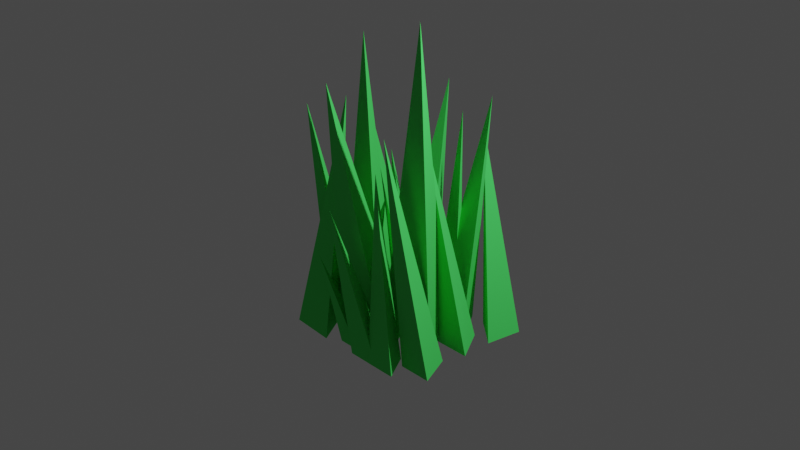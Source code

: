 # Source: grass.blend  (saved by Blender 2.81.16; exported with 4.5.12 LTS)
import bpy
from mathutils import Matrix  # noqa: F401  (used for matrix-valued properties, if any)

bpy.ops.wm.read_factory_settings(use_empty=True)
scene = bpy.context.scene
scene.name = 'Scene'

# ---- collections
col_collection = bpy.data.collections.new('Collection'); scene.collection.children.link(col_collection)

# ---- materials (node trees are filled in below, after node groups)
mat_material = bpy.data.materials.new('Material')
mat_material.alpha_threshold = 0.0
mat_material.use_transparent_shadow = False
mat_material.line_color = (0.0, 0.0, 0.0, 1.0)
mat_grass_001 = bpy.data.materials.new('grass.001')
mat_grass_001.use_transparent_shadow = False
mat_grass_001.diffuse_color = (0.07668, 0.7613, 0.13, 1.0)
mat_grass_002 = bpy.data.materials.new('grass.002')
mat_grass_002.use_transparent_shadow = False
mat_grass_002.diffuse_color = (0.07668, 0.7613, 0.13, 1.0)
mat_grass_003 = bpy.data.materials.new('grass.003')
mat_grass_003.use_transparent_shadow = False
mat_grass_003.diffuse_color = (0.07668, 0.7613, 0.13, 1.0)
mat_grass_004 = bpy.data.materials.new('grass.004')
mat_grass_004.use_transparent_shadow = False
mat_grass_004.diffuse_color = (0.07668, 0.7613, 0.13, 1.0)
mat_grass_005 = bpy.data.materials.new('grass.005')
mat_grass_005.use_transparent_shadow = False
mat_grass_005.diffuse_color = (0.07668, 0.7613, 0.13, 1.0)
mat_grass_006 = bpy.data.materials.new('grass.006')
mat_grass_006.use_transparent_shadow = False
mat_grass_006.diffuse_color = (0.07668, 0.7613, 0.13, 1.0)
mat_grass_007 = bpy.data.materials.new('grass.007')
mat_grass_007.use_transparent_shadow = False
mat_grass_007.diffuse_color = (0.07668, 0.7613, 0.13, 1.0)
mat_grass_008 = bpy.data.materials.new('grass.008')
mat_grass_008.use_transparent_shadow = False
mat_grass_008.diffuse_color = (0.07668, 0.7613, 0.13, 1.0)
mat_grass_009 = bpy.data.materials.new('grass.009')
mat_grass_009.use_transparent_shadow = False
mat_grass_009.diffuse_color = (0.07668, 0.7613, 0.13, 1.0)
mat_grass_010 = bpy.data.materials.new('grass.010')
mat_grass_010.use_transparent_shadow = False
mat_grass_010.diffuse_color = (0.07668, 0.7613, 0.13, 1.0)
mat_grass_011 = bpy.data.materials.new('grass.011')
mat_grass_011.use_transparent_shadow = False
mat_grass_011.diffuse_color = (0.07668, 0.7613, 0.13, 1.0)
mat_grass_012 = bpy.data.materials.new('grass.012')
mat_grass_012.use_transparent_shadow = False
mat_grass_012.diffuse_color = (0.07668, 0.7613, 0.13, 1.0)
mat_grass_013 = bpy.data.materials.new('grass.013')
mat_grass_013.use_transparent_shadow = False
mat_grass_013.diffuse_color = (0.07668, 0.7613, 0.13, 1.0)
mat_grass_014 = bpy.data.materials.new('grass.014')
mat_grass_014.use_transparent_shadow = False
mat_grass_014.diffuse_color = (0.07668, 0.7613, 0.13, 1.0)
mat_grass_015 = bpy.data.materials.new('grass.015')
mat_grass_015.use_transparent_shadow = False
mat_grass_015.diffuse_color = (0.07668, 0.7613, 0.13, 1.0)
mat_grass_016 = bpy.data.materials.new('grass.016')
mat_grass_016.use_transparent_shadow = False
mat_grass_016.diffuse_color = (0.07668, 0.7613, 0.13, 1.0)
mat_grass_017 = bpy.data.materials.new('grass.017')
mat_grass_017.use_transparent_shadow = False
mat_grass_017.diffuse_color = (0.07668, 0.7613, 0.13, 1.0)
mat_grass_018 = bpy.data.materials.new('grass.018')
mat_grass_018.use_transparent_shadow = False
mat_grass_018.diffuse_color = (0.07668, 0.7613, 0.13, 1.0)

# ---- material node trees
mat_material.use_nodes = True; mat_material.node_tree.nodes.clear()
_N = mat_material.node_tree.nodes; _L = mat_material.node_tree.links
n0 = _N.new('ShaderNodeOutputMaterial'); n0.name = 'Material Output'; n0.location = (300, 300)
n1 = _N.new('ShaderNodeBsdfPrincipled'); n1.name = 'Principled BSDF'; n1.location = (10, 300)
n1.distribution = 'GGX'
n1.subsurface_method = 'BURLEY'
n1.inputs[0].default_value = (0.0, 0.8, 0.02917, 1.0)
n1.inputs[2].default_value = 0.4
n1.inputs[3].default_value = 1.45
n1.inputs[27].default_value = (0.0, 0.0, 0.0, 1.0)
n1.inputs[28].default_value = 1.0
_L.new(n1.outputs[0], n0.inputs[0])
n0.is_active_output = True

# ---- world
world_world = bpy.data.worlds.new('World'); scene.world = world_world
world_world.use_nodes = True; world_world.node_tree.nodes.clear()
_N = world_world.node_tree.nodes; _L = world_world.node_tree.links
n0 = _N.new('ShaderNodeOutputWorld'); n0.name = 'World Output'; n0.location = (300, 300)
n1 = _N.new('ShaderNodeBackground'); n1.name = 'Background'; n1.location = (10, 300)
n1.inputs[0].default_value = (0.05088, 0.05088, 0.05088, 1.0)
_L.new(n1.outputs[0], n0.inputs[0])
n0.is_active_output = True
world_world.color = (0.05088, 0.05088, 0.05088)
world_world.use_sun_shadow = False
world_world.sun_shadow_jitter_overblur = 0.0

# ---- cameras
cam_camera = bpy.data.cameras.new('Camera')
cam_camera.clip_end = 100.0
cam_camera.ortho_scale = 7.314

# ---- lights
light_light = bpy.data.lights.new('Light', 'POINT')
light_light.transmission_factor = 0.0
light_light.energy = 1000.0
light_light.shadow_soft_size = 0.1
light_light.shadow_maximum_resolution = 0.006
light_light.use_absolute_resolution = True

# ---- meshes
me_cube = bpy.data.meshes.new('Cube')
me_cube.from_pydata([(0.2217, 0.2115, -0.8007)], [], [])
_uv = me_cube.uv_layers.new(name='UVMap')
_uv.uv.foreach_set('vector', [])
me_cube.materials.append(mat_material)
me_cube.use_remesh_preserve_volume = False
me_cube.use_remesh_preserve_attributes = False
me_cube.use_mirror_vertex_groups = False
me_cube.update()
me_cone = bpy.data.meshes.new('Cone')
me_cone.from_pydata([(-0.3441, -0.02255, 0.09629), (0.02695, -0.6651, 0.09629), (-0.7151, -0.6651, 0.09629), (-0.5275, -0.3906, 3.893)], [], [(0, 3, 1), (1, 3, 2), (2, 3, 0), (0, 1, 2)])
_uv = me_cone.uv_layers.new(name='UVMap')
_uv.uv.foreach_set('vector', [0.25, 0.49, 0.25, 0.25, 0.4578, 0.13, 0.4578, 0.13, 0.25, 0.25, 0.04215, 0.13, 0.04215, 0.13, 0.25, 0.25, 0.25, 0.49, 0.75, 0.49, 0.9578, 0.13, 0.5422, 0.13])
me_cone.materials.append(mat_grass_001)
me_cone.use_remesh_fix_poles = True
me_cone.use_remesh_preserve_attributes = False
me_cone.use_mirror_vertex_groups = False
me_cone.update()
me_cone_001 = bpy.data.meshes.new('Cone.001')
me_cone_001.from_pydata([(-0.3451, -0.003183, 0.08608), (0.02695, -0.6651, 0.09629), (-0.7989, -0.709, 0.07935), (1.405, -1.978, 2.964)], [], [(0, 3, 1), (1, 3, 2), (2, 3, 0), (0, 1, 2)])
_uv = me_cone_001.uv_layers.new(name='UVMap')
_uv.uv.foreach_set('vector', [0.25, 0.49, 0.25, 0.25, 0.4578, 0.13, 0.4578, 0.13, 0.25, 0.25, 0.04215, 0.13, 0.04215, 0.13, 0.25, 0.25, 0.25, 0.49, 0.75, 0.49, 0.9578, 0.13, 0.5422, 0.13])
me_cone_001.materials.append(mat_grass_002)
me_cone_001.use_remesh_fix_poles = True
me_cone_001.use_remesh_preserve_attributes = False
me_cone_001.use_mirror_vertex_groups = False
me_cone_001.update()
me_cone_002 = bpy.data.meshes.new('Cone.002')
me_cone_002.from_pydata([(-0.3441, -0.02255, 0.09629), (0.02695, -0.6651, 0.09629), (-0.7151, -0.6651, 0.09629), (-0.6527, 0.4611, 3.382)], [], [(0, 3, 1), (1, 3, 2), (2, 3, 0), (0, 1, 2)])
_uv = me_cone_002.uv_layers.new(name='UVMap')
_uv.uv.foreach_set('vector', [0.25, 0.49, 0.25, 0.25, 0.4578, 0.13, 0.4578, 0.13, 0.25, 0.25, 0.04215, 0.13, 0.04215, 0.13, 0.25, 0.25, 0.25, 0.49, 0.75, 0.49, 0.9578, 0.13, 0.5422, 0.13])
me_cone_002.materials.append(mat_grass_003)
me_cone_002.use_remesh_fix_poles = True
me_cone_002.use_remesh_preserve_attributes = False
me_cone_002.use_mirror_vertex_groups = False
me_cone_002.update()
me_cone_003 = bpy.data.meshes.new('Cone.003')
me_cone_003.from_pydata([(-0.3441, -0.02255, 0.09629), (0.02695, -0.6651, 0.09629), (-0.7151, -0.6651, 0.09629), (-0.7879, -1.101, 3.508)], [], [(0, 3, 1), (1, 3, 2), (2, 3, 0), (0, 1, 2)])
_uv = me_cone_003.uv_layers.new(name='UVMap')
_uv.uv.foreach_set('vector', [0.25, 0.49, 0.25, 0.25, 0.4578, 0.13, 0.4578, 0.13, 0.25, 0.25, 0.04215, 0.13, 0.04215, 0.13, 0.25, 0.25, 0.25, 0.49, 0.75, 0.49, 0.9578, 0.13, 0.5422, 0.13])
me_cone_003.materials.append(mat_grass_004)
me_cone_003.use_remesh_fix_poles = True
me_cone_003.use_remesh_preserve_attributes = False
me_cone_003.use_mirror_vertex_groups = False
me_cone_003.update()
me_cone_004 = bpy.data.meshes.new('Cone.004')
me_cone_004.from_pydata([(-0.3441, -0.02255, 0.09629), (0.02695, -0.6651, 0.09629), (-0.7151, -0.6651, 0.09629), (-0.8938, -0.9035, 3.661)], [], [(0, 3, 1), (1, 3, 2), (2, 3, 0), (0, 1, 2)])
_uv = me_cone_004.uv_layers.new(name='UVMap')
_uv.uv.foreach_set('vector', [0.25, 0.49, 0.25, 0.25, 0.4578, 0.13, 0.4578, 0.13, 0.25, 0.25, 0.04215, 0.13, 0.04215, 0.13, 0.25, 0.25, 0.25, 0.49, 0.75, 0.49, 0.9578, 0.13, 0.5422, 0.13])
me_cone_004.materials.append(mat_grass_005)
me_cone_004.use_remesh_fix_poles = True
me_cone_004.use_remesh_preserve_attributes = False
me_cone_004.use_mirror_vertex_groups = False
me_cone_004.update()
me_cone_005 = bpy.data.meshes.new('Cone.005')
me_cone_005.from_pydata([(-0.3441, -0.02255, 0.09629), (0.02695, -0.6651, 0.09629), (-0.7151, -0.6651, 0.09629), (0.121, -0.9402, 3.87)], [], [(0, 3, 1), (1, 3, 2), (2, 3, 0), (0, 1, 2)])
_uv = me_cone_005.uv_layers.new(name='UVMap')
_uv.uv.foreach_set('vector', [0.25, 0.49, 0.25, 0.25, 0.4578, 0.13, 0.4578, 0.13, 0.25, 0.25, 0.04215, 0.13, 0.04215, 0.13, 0.25, 0.25, 0.25, 0.49, 0.75, 0.49, 0.9578, 0.13, 0.5422, 0.13])
me_cone_005.materials.append(mat_grass_006)
me_cone_005.use_remesh_fix_poles = True
me_cone_005.use_remesh_preserve_attributes = False
me_cone_005.use_mirror_vertex_groups = False
me_cone_005.update()
me_cone_006 = bpy.data.meshes.new('Cone.006')
me_cone_006.from_pydata([(-0.3441, -0.02255, 0.09629), (0.03002, -0.6771, 0.07971), (-0.7151, -0.6651, 0.09629), (-0.5333, -0.9767, 3.208)], [], [(0, 3, 1), (1, 3, 2), (2, 3, 0), (0, 1, 2)])
_uv = me_cone_006.uv_layers.new(name='UVMap')
_uv.uv.foreach_set('vector', [0.25, 0.49, 0.25, 0.25, 0.4578, 0.13, 0.4578, 0.13, 0.25, 0.25, 0.04215, 0.13, 0.04215, 0.13, 0.25, 0.25, 0.25, 0.49, 0.75, 0.49, 0.9578, 0.13, 0.5422, 0.13])
me_cone_006.materials.append(mat_grass_007)
me_cone_006.use_remesh_fix_poles = True
me_cone_006.use_remesh_preserve_attributes = False
me_cone_006.use_mirror_vertex_groups = False
me_cone_006.update()
me_cone_007 = bpy.data.meshes.new('Cone.007')
me_cone_007.from_pydata([(-0.3441, -0.02255, 0.09629), (0.02695, -0.6651, 0.09629), (-0.7151, -0.6651, 0.09629), (-0.03165, -0.09627, 3.958)], [], [(0, 3, 1), (1, 3, 2), (2, 3, 0), (0, 1, 2)])
_uv = me_cone_007.uv_layers.new(name='UVMap')
_uv.uv.foreach_set('vector', [0.25, 0.49, 0.25, 0.25, 0.4578, 0.13, 0.4578, 0.13, 0.25, 0.25, 0.04215, 0.13, 0.04215, 0.13, 0.25, 0.25, 0.25, 0.49, 0.75, 0.49, 0.9578, 0.13, 0.5422, 0.13])
me_cone_007.materials.append(mat_grass_008)
me_cone_007.use_remesh_fix_poles = True
me_cone_007.use_remesh_preserve_attributes = False
me_cone_007.use_mirror_vertex_groups = False
me_cone_007.update()
me_cone_008 = bpy.data.meshes.new('Cone.008')
me_cone_008.from_pydata([(-0.3441, -0.02255, 0.09629), (0.02695, -0.6651, 0.09629), (-0.7151, -0.6651, 0.09629), (-0.8938, -0.9035, 3.661)], [], [(0, 3, 1), (1, 3, 2), (2, 3, 0), (0, 1, 2)])
_uv = me_cone_008.uv_layers.new(name='UVMap')
_uv.uv.foreach_set('vector', [0.25, 0.49, 0.25, 0.25, 0.4578, 0.13, 0.4578, 0.13, 0.25, 0.25, 0.04215, 0.13, 0.04215, 0.13, 0.25, 0.25, 0.25, 0.49, 0.75, 0.49, 0.9578, 0.13, 0.5422, 0.13])
me_cone_008.materials.append(mat_grass_009)
me_cone_008.use_remesh_fix_poles = True
me_cone_008.use_remesh_preserve_attributes = False
me_cone_008.use_mirror_vertex_groups = False
me_cone_008.update()
me_cone_009 = bpy.data.meshes.new('Cone.009')
me_cone_009.from_pydata([(-0.3441, -0.02255, 0.09629), (0.02695, -0.6651, 0.09629), (-0.7151, -0.6651, 0.09629), (0.651, -0.6625, 3.242)], [], [(0, 3, 1), (1, 3, 2), (2, 3, 0), (0, 1, 2)])
_uv = me_cone_009.uv_layers.new(name='UVMap')
_uv.uv.foreach_set('vector', [0.25, 0.49, 0.25, 0.25, 0.4578, 0.13, 0.4578, 0.13, 0.25, 0.25, 0.04215, 0.13, 0.04215, 0.13, 0.25, 0.25, 0.25, 0.49, 0.75, 0.49, 0.9578, 0.13, 0.5422, 0.13])
me_cone_009.materials.append(mat_grass_010)
me_cone_009.use_remesh_fix_poles = True
me_cone_009.use_remesh_preserve_attributes = False
me_cone_009.use_mirror_vertex_groups = False
me_cone_009.update()
me_cone_010 = bpy.data.meshes.new('Cone.010')
me_cone_010.from_pydata([(-0.3441, -0.02255, 0.09629), (-0.08126, -0.6651, 0.09629), (-0.7151, -0.6651, 0.09629), (-0.8938, -0.9035, 3.661)], [], [(0, 3, 1), (1, 3, 2), (2, 3, 0), (0, 1, 2)])
_uv = me_cone_010.uv_layers.new(name='UVMap')
_uv.uv.foreach_set('vector', [0.25, 0.49, 0.25, 0.25, 0.4578, 0.13, 0.4578, 0.13, 0.25, 0.25, 0.04215, 0.13, 0.04215, 0.13, 0.25, 0.25, 0.25, 0.49, 0.75, 0.49, 0.9578, 0.13, 0.5422, 0.13])
me_cone_010.materials.append(mat_grass_011)
me_cone_010.use_remesh_fix_poles = True
me_cone_010.use_remesh_preserve_attributes = False
me_cone_010.use_mirror_vertex_groups = False
me_cone_010.update()
me_cone_011 = bpy.data.meshes.new('Cone.011')
me_cone_011.from_pydata([(-0.3441, -0.02255, 0.09629), (0.02695, -0.6651, 0.09629), (-0.7151, -0.6651, 0.09629), (-0.8938, -0.9035, 3.661)], [], [(0, 3, 1), (1, 3, 2), (2, 3, 0), (0, 1, 2)])
_uv = me_cone_011.uv_layers.new(name='UVMap')
_uv.uv.foreach_set('vector', [0.25, 0.49, 0.25, 0.25, 0.4578, 0.13, 0.4578, 0.13, 0.25, 0.25, 0.04215, 0.13, 0.04215, 0.13, 0.25, 0.25, 0.25, 0.49, 0.75, 0.49, 0.9578, 0.13, 0.5422, 0.13])
me_cone_011.materials.append(mat_grass_012)
me_cone_011.use_remesh_fix_poles = True
me_cone_011.use_remesh_preserve_attributes = False
me_cone_011.use_mirror_vertex_groups = False
me_cone_011.update()
me_cone_012 = bpy.data.meshes.new('Cone.012')
me_cone_012.from_pydata([(-0.3441, -0.02255, 0.09629), (0.02695, -0.6651, 0.09629), (-0.7151, -0.6134, 0.08965), (-0.03165, -0.09627, 3.958)], [], [(0, 3, 1), (1, 3, 2), (2, 3, 0), (0, 1, 2)])
_uv = me_cone_012.uv_layers.new(name='UVMap')
_uv.uv.foreach_set('vector', [0.25, 0.49, 0.25, 0.25, 0.4578, 0.13, 0.4578, 0.13, 0.25, 0.25, 0.04215, 0.13, 0.04215, 0.13, 0.25, 0.25, 0.25, 0.49, 0.75, 0.49, 0.9578, 0.13, 0.5422, 0.13])
me_cone_012.materials.append(mat_grass_013)
me_cone_012.use_remesh_fix_poles = True
me_cone_012.use_remesh_preserve_attributes = False
me_cone_012.use_mirror_vertex_groups = False
me_cone_012.update()
me_cone_013 = bpy.data.meshes.new('Cone.013')
me_cone_013.from_pydata([(-0.3441, -0.02255, 0.09629), (0.02695, -0.6651, 0.09629), (-0.7151, -0.6651, 0.09629), (-0.6529, -0.8627, 3.716)], [], [(0, 3, 1), (1, 3, 2), (2, 3, 0), (0, 1, 2)])
_uv = me_cone_013.uv_layers.new(name='UVMap')
_uv.uv.foreach_set('vector', [0.25, 0.49, 0.25, 0.25, 0.4578, 0.13, 0.4578, 0.13, 0.25, 0.25, 0.04215, 0.13, 0.04215, 0.13, 0.25, 0.25, 0.25, 0.49, 0.75, 0.49, 0.9578, 0.13, 0.5422, 0.13])
me_cone_013.materials.append(mat_grass_014)
me_cone_013.use_remesh_fix_poles = True
me_cone_013.use_remesh_preserve_attributes = False
me_cone_013.use_mirror_vertex_groups = False
me_cone_013.update()
me_cone_014 = bpy.data.meshes.new('Cone.014')
me_cone_014.from_pydata([(-0.3441, -0.02255, 0.09629), (0.02695, -0.6651, 0.09629), (-0.7151, -0.6651, 0.09629), (-0.8276, -0.2912, 3.725)], [], [(0, 3, 1), (1, 3, 2), (2, 3, 0), (0, 1, 2)])
_uv = me_cone_014.uv_layers.new(name='UVMap')
_uv.uv.foreach_set('vector', [0.25, 0.49, 0.25, 0.25, 0.4578, 0.13, 0.4578, 0.13, 0.25, 0.25, 0.04215, 0.13, 0.04215, 0.13, 0.25, 0.25, 0.25, 0.49, 0.75, 0.49, 0.9578, 0.13, 0.5422, 0.13])
me_cone_014.materials.append(mat_grass_015)
me_cone_014.use_remesh_fix_poles = True
me_cone_014.use_remesh_preserve_attributes = False
me_cone_014.use_mirror_vertex_groups = False
me_cone_014.update()
me_cone_015 = bpy.data.meshes.new('Cone.015')
me_cone_015.from_pydata([(-0.3441, -0.02255, 0.09629), (0.02695, -0.6651, 0.09629), (-0.7151, -0.6651, 0.09629), (-0.1399, 0.4259, 3.991)], [], [(0, 3, 1), (1, 3, 2), (2, 3, 0), (0, 1, 2)])
_uv = me_cone_015.uv_layers.new(name='UVMap')
_uv.uv.foreach_set('vector', [0.25, 0.49, 0.25, 0.25, 0.4578, 0.13, 0.4578, 0.13, 0.25, 0.25, 0.04215, 0.13, 0.04215, 0.13, 0.25, 0.25, 0.25, 0.49, 0.75, 0.49, 0.9578, 0.13, 0.5422, 0.13])
me_cone_015.materials.append(mat_grass_016)
me_cone_015.use_remesh_fix_poles = True
me_cone_015.use_remesh_preserve_attributes = False
me_cone_015.use_mirror_vertex_groups = False
me_cone_015.update()
me_cone_016 = bpy.data.meshes.new('Cone.016')
me_cone_016.from_pydata([(-0.3441, -0.02255, 0.09629), (0.02695, -0.6651, 0.09629), (-0.7151, -0.6651, 0.09629), (-0.8562, -0.6961, 3.716)], [], [(0, 3, 1), (1, 3, 2), (2, 3, 0), (0, 1, 2)])
_uv = me_cone_016.uv_layers.new(name='UVMap')
_uv.uv.foreach_set('vector', [0.25, 0.49, 0.25, 0.25, 0.4578, 0.13, 0.4578, 0.13, 0.25, 0.25, 0.04215, 0.13, 0.04215, 0.13, 0.25, 0.25, 0.25, 0.49, 0.75, 0.49, 0.9578, 0.13, 0.5422, 0.13])
me_cone_016.materials.append(mat_grass_017)
me_cone_016.use_remesh_fix_poles = True
me_cone_016.use_remesh_preserve_attributes = False
me_cone_016.use_mirror_vertex_groups = False
me_cone_016.update()
me_cone_017 = bpy.data.meshes.new('Cone.017')
me_cone_017.from_pydata([(-0.3441, -0.02255, 0.09629), (0.02695, -0.6651, 0.09629), (-0.7151, -0.6651, 0.09629), (-0.7879, -1.416, 3.508)], [], [(0, 3, 1), (1, 3, 2), (2, 3, 0), (0, 1, 2)])
_uv = me_cone_017.uv_layers.new(name='UVMap')
_uv.uv.foreach_set('vector', [0.25, 0.49, 0.25, 0.25, 0.4578, 0.13, 0.4578, 0.13, 0.25, 0.25, 0.04215, 0.13, 0.04215, 0.13, 0.25, 0.25, 0.25, 0.49, 0.75, 0.49, 0.9578, 0.13, 0.5422, 0.13])
me_cone_017.materials.append(mat_grass_018)
me_cone_017.use_remesh_fix_poles = True
me_cone_017.use_remesh_preserve_attributes = False
me_cone_017.use_mirror_vertex_groups = False
me_cone_017.update()

# ---- objects
ob_cube = bpy.data.objects.new('Cube', me_cube)
ob_light = bpy.data.objects.new('Light', light_light)
ob_camera = bpy.data.objects.new('Camera', cam_camera)
ob_cone = bpy.data.objects.new('Cone', me_cone)
ob_cone_001 = bpy.data.objects.new('Cone.001', me_cone_001)
ob_cone_002 = bpy.data.objects.new('Cone.002', me_cone_002)
ob_cone_003 = bpy.data.objects.new('Cone.003', me_cone_003)
ob_cone_004 = bpy.data.objects.new('Cone.004', me_cone_004)
ob_cone_005 = bpy.data.objects.new('Cone.005', me_cone_005)
ob_cone_006 = bpy.data.objects.new('Cone.006', me_cone_006)
ob_cone_007 = bpy.data.objects.new('Cone.007', me_cone_007)
ob_cone_008 = bpy.data.objects.new('Cone.008', me_cone_008)
ob_cone_009 = bpy.data.objects.new('Cone.009', me_cone_009)
ob_cone_010 = bpy.data.objects.new('Cone.010', me_cone_010)
ob_cone_011 = bpy.data.objects.new('Cone.011', me_cone_011)
ob_cone_012 = bpy.data.objects.new('Cone.012', me_cone_012)
ob_cone_013 = bpy.data.objects.new('Cone.013', me_cone_013)
ob_cone_014 = bpy.data.objects.new('Cone.014', me_cone_014)
ob_cone_015 = bpy.data.objects.new('Cone.015', me_cone_015)
ob_cone_016 = bpy.data.objects.new('Cone.016', me_cone_016)
ob_cone_017 = bpy.data.objects.new('Cone.017', me_cone_017)

# ---- transforms, parenting, visibility, modifiers, constraints
ob_cube.location = (1.513, 1.19, 1.19)
ob_cube.lock_rotations_4d = False
ob_cube.empty_display_type = 'ARROWS'
ob_cube.lineart.crease_threshold = 0.0
ob_light.location = (4.076, 1.005, 5.904)
ob_light.rotation_euler = (0.6503, 0.05522, 1.866)
ob_light.lock_rotations_4d = False
ob_light.empty_display_type = 'ARROWS'
ob_light.color = (0.0, 0.0, 0.0, 0.0)
ob_light.lineart.crease_threshold = 0.0
ob_camera.location = (7.888, -7.62, 6.703)
ob_camera.rotation_euler = (1.109, 0.0, 0.8149)
ob_camera.lock_rotations_4d = False
ob_camera.empty_display_type = 'ARROWS'
ob_camera.color = (0.0, 0.0, 0.0, 0.0)
ob_camera.display_type = 'WIRE'
ob_camera.lineart.crease_threshold = 0.0
ob_cone.location = (-0.3523, 0.3838, -0.1331)
ob_cone.scale = (0.872, 0.872, 0.872)
ob_cone.lineart.crease_threshold = 0.0
ob_cone_001.location = (0.1158, 0.831, -0.1257)
ob_cone_001.scale = (0.3915, 0.3915, 0.9726)
ob_cone_001.lineart.crease_threshold = 0.0
ob_cone_002.location = (0.03741, 0.6729, -0.1422)
ob_cone_002.scale = (0.8055, 0.8055, 0.8055)
ob_cone_002.lineart.crease_threshold = 0.0
ob_cone_003.location = (0.3191, -0.4938, -0.1321)
ob_cone_003.scale = (0.5406, 0.5406, 0.5406)
ob_cone_003.lineart.crease_threshold = 0.0
ob_cone_004.location = (-0.4337, -0.07902, -0.149)
ob_cone_004.scale = (0.613, 0.613, 0.7434)
ob_cone_004.lineart.crease_threshold = 0.0
ob_cone_005.location = (0.642, 0.2923, -0.0437)
ob_cone_005.lineart.crease_threshold = 0.0
ob_cone_006.location = (0.2552, 0.03907, -0.1603)
ob_cone_006.lineart.crease_threshold = 0.0
ob_cone_007.location = (0.5787, 0.6877, -0.1291)
ob_cone_007.scale = (0.7261, 0.7261, 0.7261)
ob_cone_007.lineart.crease_threshold = 0.0
ob_cone_008.location = (0.8813, 0.3591, -0.09538)
ob_cone_008.scale = (0.613, 0.613, 0.7434)
ob_cone_008.lineart.crease_threshold = 0.0
ob_cone_009.location = (-0.4336, 0.03907, -0.08354)
ob_cone_009.scale = (0.5371, 0.5371, 0.5371)
ob_cone_009.lineart.crease_threshold = 0.0
ob_cone_010.location = (1.003, -0.2779, -0.09538)
ob_cone_010.scale = (0.613, 0.613, 0.7434)
ob_cone_010.lineart.crease_threshold = 0.0
ob_cone_011.location = (-0.4337, 0.7417, -0.149)
ob_cone_011.scale = (0.613, 0.613, 0.7434)
ob_cone_011.lineart.crease_threshold = 0.0
ob_cone_012.location = (-0.4924, -0.4024, -0.1291)
ob_cone_012.scale = (0.7261, 0.7261, 0.7261)
ob_cone_012.lineart.crease_threshold = 0.0
ob_cone_013.location = (0.1371, 0.2911, -0.09538)
ob_cone_013.scale = (0.4952, 0.4952, 0.6006)
ob_cone_013.lineart.crease_threshold = 0.0
ob_cone_014.location = (0.6041, -0.567, -0.09538)
ob_cone_014.scale = (0.4952, 0.4952, 0.6006)
ob_cone_014.lineart.crease_threshold = 0.0
ob_cone_015.location = (0.5212, 0.877, -0.1291)
ob_cone_015.rotation_euler = (0.0, -0.0, 1.404)
ob_cone_015.scale = (0.6002, 0.6002, 0.6002)
ob_cone_015.lineart.crease_threshold = 0.0
ob_cone_016.location = (-0.6268, 0.9005, -0.09538)
ob_cone_016.rotation_euler = (0.0, -0.0, 1.56)
ob_cone_016.scale = (0.378, 0.378, 0.4584)
ob_cone_016.lineart.crease_threshold = 0.0
ob_cone_017.location = (-0.1212, -0.5187, -0.1321)
ob_cone_017.scale = (0.3436, 0.3436, 0.3436)
ob_cone_017.lineart.crease_threshold = 0.0

# ---- collection membership
col_collection.objects.link(ob_cube)
col_collection.objects.link(ob_light)
col_collection.objects.link(ob_camera)
col_collection.objects.link(ob_cone)
col_collection.objects.link(ob_cone_001)
col_collection.objects.link(ob_cone_002)
col_collection.objects.link(ob_cone_003)
col_collection.objects.link(ob_cone_004)
col_collection.objects.link(ob_cone_005)
col_collection.objects.link(ob_cone_006)
col_collection.objects.link(ob_cone_007)
col_collection.objects.link(ob_cone_008)
col_collection.objects.link(ob_cone_009)
col_collection.objects.link(ob_cone_010)
col_collection.objects.link(ob_cone_011)
col_collection.objects.link(ob_cone_012)
col_collection.objects.link(ob_cone_013)
col_collection.objects.link(ob_cone_014)
col_collection.objects.link(ob_cone_015)
col_collection.objects.link(ob_cone_016)
col_collection.objects.link(ob_cone_017)

# ---- scene / render settings (as saved in the file)
scene.camera = ob_camera
scene.frame_start = 1; scene.frame_end = 250; scene.frame_set(0)
scene.render.engine = 'BLENDER_EEVEE_NEXT'
scene.cycles.use_denoising = False
scene.cycles.samples = 128
scene.cycles.sampling_pattern = 'TABULATED_SOBOL'
scene.cycles.use_adaptive_sampling = False
scene.cycles.use_light_tree = False
scene.view_settings.view_transform = 'Filmic'
bpy.context.view_layer.update()
